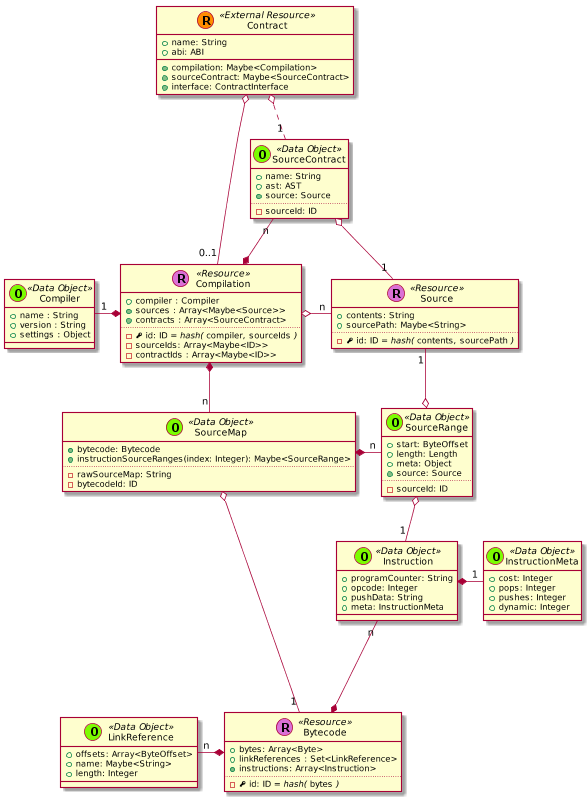

The diagram above was rendered by PlantUML. Its source (embedded in the PNG):
@startuml
scale 0.75



skinparam defaultMonospacedFontName Andale Mono



    class Contract << (R,darkorange) External Resource >> {
      + name: String
      + abi: ABI
      + {method} compilation: Maybe<Compilation>
      + {method} sourceContract: Maybe<SourceContract>
      + {method} interface: ContractInterface
    }








    class Bytecode << (R,orchid) Resource >> {
      + bytes: Array<Byte>
      + linkReferences : Set<LinkReference>
      + {method} instructions: Array<Instruction>
      ..
      - {field} <&key> id: ID //= hash(// ""bytes"" //)//
    }

    class Instruction << (O,lawngreen) Data Object >> {
      + programCounter: String
      + opcode: Integer
      + pushData: String
      + meta: InstructionMeta
    }

    class InstructionMeta << (O,lawngreen) Data Object >> {
      + cost: Integer
      + pops: Integer
      + pushes: Integer
      + dynamic: Integer
    }

    Instruction *-right- "1" InstructionMeta
    Instruction "n" --* Bytecode

    class Source << (R,orchid) Resource >> {
      + contents: String
      + sourcePath: Maybe<String>
      ..
      - {field} <&key> id: ID //= hash(// ""contents""//,// ""sourcePath"" //)//
    }




    class Compilation << (R,orchid) Resource >> {
      + compiler : Compiler
      + {method} sources : Array<Maybe<Source>>
      + {method} contracts : Array<SourceContract>
      ..
      - {field} <&key> id: ID //= hash(// ""compiler""//,// ""sourceIds"" //)//
      - sourceIds: Array<Maybe<ID>>
      - contractIds : Array<Maybe<ID>>
    }

  SourceContract "n" --* Compilation







  class Compiler << (O,lawngreen) Data Object >> {
    + name : String
    + version : String
    + settings : Object
  }




    class LinkReference << (O,lawngreen) Data Object >> {
      + offsets: Array<ByteOffset>
      + name: Maybe<String>
      + length: Integer
    }

    class SourceMap << (O,lawngreen) Data Object >> {
      + {method} bytecode: Bytecode
      + instructionSourceRanges(index: Integer): Maybe<SourceRange>
      ..
      - rawSourceMap: String
      - bytecodeId: ID
    }

    class SourceRange << (O,lawngreen) Data Object >> {
      + start: ByteOffset
      + length: Length
      + meta: Object
      + {method} source: Source
      ..
      - sourceId: ID
    }

    SourceMap *-right- "n" SourceRange


    class SourceContract << (O,lawngreen) Data Object >> {
      + name: String
      + ast: AST
      + {method} source: Source
      ..
      - sourceId: ID
    }








  Contract o-- "0..1" Compilation
  Contract o.. "1" SourceContract



  LinkReference "n" -* Bytecode



  SourceContract o-- "1" Source





  Compilation *-left- "1" Compiler

  Compilation o-right- "n" Source


  Compilation *-- "n" SourceMap



  SourceMap o---- "1" Bytecode
  SourceRange o-- "1" Instruction

  Source "1" --o SourceRange


@enduml